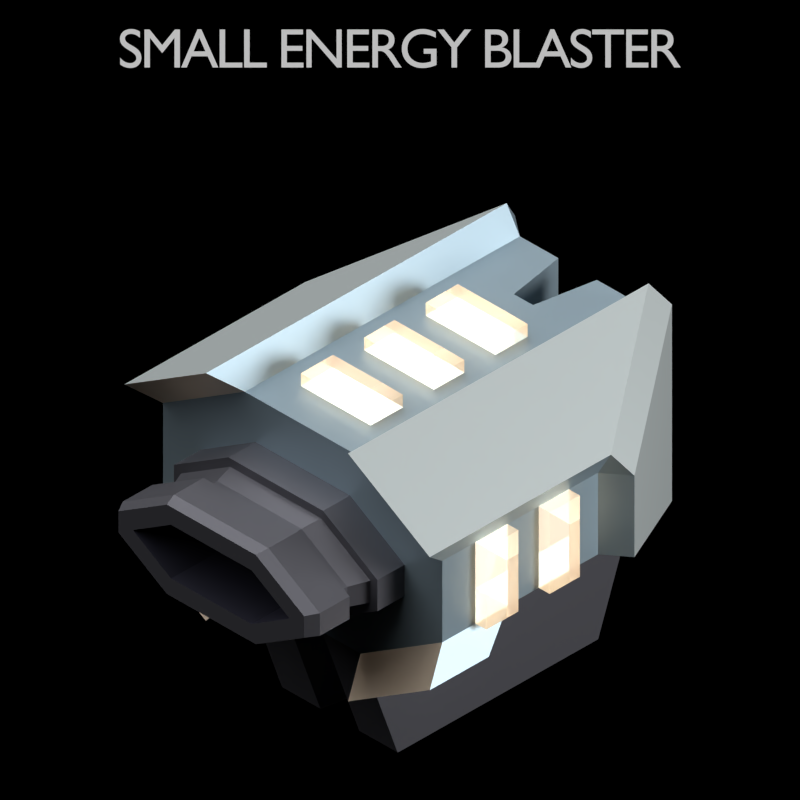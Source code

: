 # Source: Small_Energy_Blaster.blend  (saved by Blender 2.93.20; exported with 4.5.12 LTS)
import bpy
from mathutils import Matrix  # noqa: F401  (used for matrix-valued properties, if any)

bpy.ops.wm.read_factory_settings(use_empty=True)
scene = bpy.context.scene
scene.name = 'Scene'

# ---- collections
col_outfit_camera = bpy.data.collections.new('Outfit Camera'); scene.collection.children.link(col_outfit_camera)
col_top_camera = bpy.data.collections.new('Top Camera'); scene.collection.children.link(col_top_camera)
col_outfit = bpy.data.collections.new('Outfit'); scene.collection.children.link(col_outfit)

# ---- materials (node trees are filled in below, after node groups)
mat_material = bpy.data.materials.new('Material')
mat_9_001 = bpy.data.materials.new('9.001')
mat_9_001.diffuse_color = (0.1714, 0.1714, 0.1981, 1.0)
mat_9_002 = bpy.data.materials.new('9.002')
mat_9_002.diffuse_color = (0.4233, 0.5583, 0.6445, 1.0)
mat_9_003 = bpy.data.materials.new('9.003')
mat_9_003.diffuse_color = (0.05448, 0.05448, 0.08438, 1.0)
mat_9_004 = bpy.data.materials.new('9.004')
mat_9_004.diffuse_color = (1.0, 0.8228, 0.6376, 1.0)
mat_9_005 = bpy.data.materials.new('9.005')
mat_9_005.diffuse_color = (0.9047, 1.0, 1.0, 1.0)
mat_energy_glow = bpy.data.materials.new('Energy Glow')
mat_energy_glow.diffuse_color = (1.0, 0.8228, 0.6376, 1.0)

# ---- material node trees
mat_material.use_nodes = True; mat_material.node_tree.nodes.clear()
_N = mat_material.node_tree.nodes; _L = mat_material.node_tree.links
n0 = _N.new('ShaderNodeOutputMaterial'); n0.name = 'Material Output'; n0.location = (300, 300)
n1 = _N.new('ShaderNodeEmission'); n1.name = 'Emission'; n1.location = (10, 300)
n1.inputs[1].default_value = 0.5
_L.new(n1.outputs[0], n0.inputs[0])
n0.is_active_output = True
mat_9_001.use_nodes = True; mat_9_001.node_tree.nodes.clear()
_N = mat_9_001.node_tree.nodes; _L = mat_9_001.node_tree.links
n0 = _N.new('ShaderNodeOutputMaterial'); n0.name = 'Material Output'; n0.location = (300, 300)
n1 = _N.new('ShaderNodeBsdfPrincipled'); n1.name = 'Principled BSDF'; n1.location = (10, 300)
n1.distribution = 'GGX'
n1.subsurface_method = 'BURLEY'
n1.inputs[0].default_value = (0.1714, 0.1714, 0.1981, 1.0)
n1.inputs[1].default_value = 0.7
n1.inputs[3].default_value = 1.45
n1.inputs[27].default_value = (0.0, 0.0, 0.0, 1.0)
n1.inputs[28].default_value = 1.0
_L.new(n1.outputs[0], n0.inputs[0])
n0.is_active_output = True
mat_9_002.use_nodes = True; mat_9_002.node_tree.nodes.clear()
_N = mat_9_002.node_tree.nodes; _L = mat_9_002.node_tree.links
n0 = _N.new('ShaderNodeOutputMaterial'); n0.name = 'Material Output'; n0.location = (300, 300)
n1 = _N.new('ShaderNodeBsdfPrincipled'); n1.name = 'Principled BSDF'; n1.location = (10, 300)
n1.distribution = 'GGX'
n1.subsurface_method = 'BURLEY'
n1.inputs[0].default_value = (0.4233, 0.5583, 0.6445, 1.0)
n1.inputs[1].default_value = 0.7
n1.inputs[3].default_value = 1.45
n1.inputs[27].default_value = (0.0, 0.0, 0.0, 1.0)
n1.inputs[28].default_value = 1.0
_L.new(n1.outputs[0], n0.inputs[0])
n0.is_active_output = True
mat_9_003.use_nodes = True; mat_9_003.node_tree.nodes.clear()
_N = mat_9_003.node_tree.nodes; _L = mat_9_003.node_tree.links
n0 = _N.new('ShaderNodeOutputMaterial'); n0.name = 'Material Output'; n0.location = (300, 300)
n1 = _N.new('ShaderNodeBsdfPrincipled'); n1.name = 'Principled BSDF'; n1.location = (10, 300)
n1.distribution = 'GGX'
n1.subsurface_method = 'BURLEY'
n1.inputs[0].default_value = (0.05448, 0.05448, 0.08438, 1.0)
n1.inputs[1].default_value = 0.7
n1.inputs[3].default_value = 1.45
n1.inputs[27].default_value = (0.0, 0.0, 0.0, 1.0)
n1.inputs[28].default_value = 1.0
_L.new(n1.outputs[0], n0.inputs[0])
n0.is_active_output = True
mat_9_004.use_nodes = True; mat_9_004.node_tree.nodes.clear()
_N = mat_9_004.node_tree.nodes; _L = mat_9_004.node_tree.links
n0 = _N.new('ShaderNodeOutputMaterial'); n0.name = 'Material Output'; n0.location = (300, 300)
n1 = _N.new('ShaderNodeBsdfPrincipled'); n1.name = 'Principled BSDF'; n1.location = (10, 300)
n1.distribution = 'GGX'
n1.subsurface_method = 'BURLEY'
n1.inputs[0].default_value = (1.0, 0.8228, 0.6376, 1.0)
n1.inputs[1].default_value = 0.7
n1.inputs[3].default_value = 1.45
n1.inputs[27].default_value = (0.0, 0.0, 0.0, 1.0)
n1.inputs[28].default_value = 1.0
_L.new(n1.outputs[0], n0.inputs[0])
n0.is_active_output = True
mat_9_005.use_nodes = True; mat_9_005.node_tree.nodes.clear()
_N = mat_9_005.node_tree.nodes; _L = mat_9_005.node_tree.links
n0 = _N.new('ShaderNodeOutputMaterial'); n0.name = 'Material Output'; n0.location = (300, 300)
n1 = _N.new('ShaderNodeBsdfPrincipled'); n1.name = 'Principled BSDF'; n1.location = (10, 300)
n1.distribution = 'GGX'
n1.subsurface_method = 'BURLEY'
n1.inputs[0].default_value = (0.9047, 1.0, 1.0, 1.0)
n1.inputs[1].default_value = 0.7
n1.inputs[3].default_value = 1.45
n1.inputs[27].default_value = (0.0, 0.0, 0.0, 1.0)
n1.inputs[28].default_value = 1.0
_L.new(n1.outputs[0], n0.inputs[0])
n0.is_active_output = True
mat_energy_glow.use_nodes = True; mat_energy_glow.node_tree.nodes.clear()
_N = mat_energy_glow.node_tree.nodes; _L = mat_energy_glow.node_tree.links
n0 = _N.new('ShaderNodeOutputMaterial'); n0.name = 'Material Output'; n0.location = (-7, 273)
n1 = _N.new('ShaderNodeBsdfPrincipled'); n1.name = 'Principled BSDF'; n1.location = (-396, 273)
n1.distribution = 'GGX'
n1.subsurface_method = 'BURLEY'
n1.inputs[0].default_value = (1.0, 0.8228, 0.6376, 1.0)
n1.inputs[1].default_value = 0.7
n1.inputs[3].default_value = 1.45
n1.inputs[4].default_value = 0.75
n1.inputs[27].default_value = (0.0, 0.0, 0.0, 1.0)
n1.inputs[28].default_value = 1.0
n2 = _N.new('ShaderNodeEmission'); n2.name = 'Emission'; n2.location = (-71, 29)
n2.inputs[0].default_value = (1.0, 0.8228, 0.6376, 1.0)
n2.inputs[1].default_value = 7.5
_L.new(n1.outputs[0], n0.inputs[0])
_L.new(n2.outputs[0], n0.inputs[1])
n0.is_active_output = True

# ---- world
world_world = bpy.data.worlds.new('World'); scene.world = world_world
world_world.color = (0.0, 0.0, 0.0)
world_world.use_sun_shadow = False
world_world.sun_shadow_jitter_overblur = 0.0
world_world.cycles.sampling_method = 'NONE'
world_world.cycles.sample_map_resolution = 256

# ---- cameras
cam_camera_002 = bpy.data.cameras.new('Camera.002')
cam_camera_002.type = 'ORTHO'
cam_camera_002.clip_end = 100.0
cam_camera_002.lens = 496.0
cam_camera_002.sensor_width = 32.0
cam_camera_002.sensor_height = 18.0
cam_camera_002.ortho_scale = 1.1
cam_camera_002.show_background_images = True
cam_camera_002.dof.focus_distance = 0.0
cam_camera = bpy.data.cameras.new('Camera')
cam_camera.clip_end = 100.0
cam_camera.lens = 527.7
cam_camera.sensor_width = 32.0
cam_camera.sensor_height = 18.0
cam_camera.ortho_scale = 12.0
cam_camera.dof.focus_distance = 0.0

# ---- lights
light_lamp_002 = bpy.data.lights.new('Lamp.002', 'POINT')
light_lamp_002.transmission_factor = 0.0
light_lamp_002.cutoff_distance = 30.0
light_lamp_002.energy = 500.0
light_lamp_002.shadow_buffer_clip_start = 1.001
light_lamp_002.shadow_soft_size = 1.0
light_lamp_002.shadow_maximum_resolution = 0.006
light_lamp_002.use_absolute_resolution = True
light_lamp_002.cycles.use_multiple_importance_sampling = False
light_sun_002 = bpy.data.lights.new('Sun.002', 'SUN')
light_sun_002.transmission_factor = 0.0
light_sun_002.angle = 1.571
light_sun_002.energy = 2.5
light_sun_002.shadow_buffer_clip_start = 0.5
light_sun_002.shadow_soft_size = 1.0
light_sun_002.shadow_cascade_max_distance = 1000.0
light_sun_002.cycles.use_multiple_importance_sampling = False
light_point = bpy.data.lights.new('Point', 'POINT')
light_point.color = (0.7187, 0.8527, 1.0)
light_point.transmission_factor = 0.0
light_point.energy = 2000.0
light_point.shadow_buffer_clip_start = 0.5
light_point.shadow_soft_size = 0.1
light_point.shadow_maximum_resolution = 0.006
light_point.use_absolute_resolution = True
light_point.cycles.use_multiple_importance_sampling = False
light_sun = bpy.data.lights.new('Sun', 'SUN')
light_sun.transmission_factor = 0.0
light_sun.angle = 0.1993
light_sun.energy = 5.0
light_sun.shadow_buffer_clip_start = 0.5
light_sun.shadow_soft_size = 0.1
light_sun.shadow_cascade_max_distance = 1000.0
light_sun.cycles.use_multiple_importance_sampling = False

# ---- meshes
me_cylinder_001 = bpy.data.meshes.new('Cylinder.001')
me_cylinder_001.from_pydata([(0.0921, -0.2672, 0.4538), (-0.0921, -0.2672, 0.4538), (-0.1124, 0.2672, 0.5276), (-0.198, -0.2672, 0.3898), (-0.2715, 0.03528, 0.4317), (-0.198, -0.2672, 0.3378), (-0.2715, 0.03528, 0.296), (-0.0921, -0.2672, 0.2739), (-0.1124, 0.2672, 0.2), (0.0921, -0.2672, 0.2739), (0.1124, 0.2672, 0.2), (0.198, -0.2672, 0.3378), (0.198, -0.2672, 0.3898), (0.2715, 0.03528, 0.4317), (-0.2715, -0.2672, 0.4317), (-0.2715, -0.2672, 0.296), (-0.1124, -0.2672, 0.2), (0.2715, -0.2672, 0.296), (0.2715, -0.2672, 0.4317), (0.08824, -0.3198, 0.4398), (-0.08824, -0.3198, 0.4398), (-0.1841, -0.3198, 0.3819), (-0.1841, -0.3198, 0.3457), (-0.08824, -0.3198, 0.2879), (0.08824, -0.3198, 0.2879), (0.1841, -0.3198, 0.3457), (0.1841, -0.3198, 0.3819), (-0.138, 0.2672, 0.5705), (-0.138, -0.3172, 0.5705), (-0.297, -0.3172, 0.4746), (-0.297, 0.03528, 0.4746), (0.138, -0.3172, 0.5705), (0.138, 0.2672, 0.5705), (0.297, 0.03528, 0.4746), (0.297, -0.3172, 0.4746), (0.3117, 0.06621, 0.296), (0.1527, 0.2981, 0.2), (0.3117, 0.06621, 0.4317), (0.1527, 0.2981, 0.5276), (-0.3117, 0.06621, 0.4317), (-0.1527, 0.2981, 0.5276), (-0.3117, 0.06621, 0.296), (-0.1527, 0.2981, 0.2), (-0.03748, -0.2672, 0.2), (-0.03748, 0.2672, 0.2), (-0.01874, 0.1619, 0.5276), (0.01874, 0.1619, 0.2), (-0.0921, -0.3198, 0.4538), (-0.198, -0.3198, 0.3898), (-0.198, -0.3198, 0.3378), (-0.0921, -0.3198, 0.2739), (0.0921, -0.3198, 0.2739), (0.198, -0.3198, 0.3378), (0.198, -0.3198, 0.3898), (0.0921, -0.3198, 0.4538), (-0.08192, -0.3514, 0.4343), (-0.1709, -0.3514, 0.3806), (-0.1709, -0.3514, 0.347), (-0.08192, -0.3514, 0.2933), (0.08192, -0.3514, 0.2933), (0.1709, -0.3514, 0.347), (0.1709, -0.3514, 0.3806), (0.08192, -0.3514, 0.4343), (-0.08192, -0.368, 0.4343), (-0.1709, -0.368, 0.3806), (-0.1709, -0.368, 0.347), (-0.08192, -0.368, 0.2933), (0.08192, -0.368, 0.2933), (0.1709, -0.368, 0.347), (0.1709, -0.368, 0.3806), (0.08192, -0.368, 0.4343), (-0.09188, -0.368, 0.4429), (-0.1917, -0.368, 0.3827), (-0.1917, -0.368, 0.345), (-0.09188, -0.368, 0.2847), (0.09188, -0.368, 0.2847), (0.1917, -0.368, 0.345), (0.1917, -0.368, 0.3827), (0.09188, -0.368, 0.4429), (-0.09188, -0.4256, 0.4429), (-0.1917, -0.4256, 0.3827), (-0.1917, -0.4256, 0.345), (-0.09188, -0.4256, 0.2847), (0.09188, -0.4256, 0.2847), (0.1917, -0.4256, 0.345), (0.1917, -0.4256, 0.3827), (0.09188, -0.4256, 0.4429), (-0.07834, -0.445, 0.4086), (-0.151, -0.445, 0.3648), (-0.151, -0.445, 0.3629), (-0.07834, -0.445, 0.319), (0.07834, -0.445, 0.319), (0.151, -0.445, 0.3629), (0.151, -0.445, 0.3648), (0.07834, -0.445, 0.4086), (-0.0865, -0.445, 0.4383), (-0.1805, -0.445, 0.3816), (-0.1805, -0.445, 0.3461), (-0.0865, -0.445, 0.2894), (0.0865, -0.445, 0.2894), (0.1805, -0.445, 0.3461), (0.1805, -0.445, 0.3816), (0.0865, -0.445, 0.4383), (-0.07834, -0.2344, 0.4086), (-0.151, -0.2344, 0.3648), (-0.151, -0.2344, 0.3629), (-0.07834, -0.2344, 0.319), (0.07834, -0.2344, 0.319), (0.151, -0.2344, 0.3629), (0.151, -0.2344, 0.3648), (0.07834, -0.2344, 0.4086), (-0.2715, -0.02083, 0.4317), (-0.2715, -0.02083, 0.296), (-0.2715, -0.07972, 0.4317), (-0.2715, -0.07972, 0.296), (-0.2715, -0.1403, 0.4317), (-0.2715, -0.1403, 0.296), (-0.1124, -0.04304, 0.2), (-0.2715, -0.2029, 0.4317), (-0.2715, -0.2029, 0.296), (0.2715, -0.2029, 0.296), (0.2715, -0.2029, 0.4317), (0.1124, -0.04304, 0.2), (0.2715, -0.1403, 0.296), (0.2715, -0.1403, 0.4317), (0.2715, -0.07972, 0.296), (0.2715, -0.07972, 0.4317), (0.2715, -0.02083, 0.296), (0.2715, -0.02083, 0.4317), (0.2715, 0.03528, 0.296), (-0.2973, -0.2029, 0.2532), (-0.2973, -0.3172, 0.2532), (-0.1383, -0.3172, 0.1572), (-0.1383, -0.1537, 0.1572), (0.1383, -0.3172, 0.1572), (0.2973, -0.3172, 0.2532), (0.2973, -0.2029, 0.2532), (0.1383, -0.1537, 0.1572), (0.1124, 0.2672, 0.5276), (-0.1124, -0.2672, 0.5276), (0.1124, -0.2672, 0.5276), (0.03748, 0.2672, 0.5276), (-0.03748, 0.2672, 0.5276), (0.01874, 0.1619, 0.5276), (-0.03748, 0.1949, 1.386e-07), (0.03748, 0.2672, 0.2), (-0.01874, 0.08961, 1.522e-07), (0.1124, 0.1949, -7.836e-08), (0.06786, -0.2029, 0.5276), (-0.06786, -0.2029, 0.5276), (0.06786, -0.1403, 0.5276), (-0.06786, -0.1403, 0.5276), (0.06786, -0.07972, 0.5276), (-0.06786, -0.07972, 0.5276), (0.06786, -0.02083, 0.5276), (-0.06786, -0.02083, 0.5276), (-0.06786, 0.1024, 0.5276), (0.06786, 0.1024, 0.5276), (-0.06786, 0.03977, 0.5276), (0.06786, 0.03977, 0.5276), (-0.01874, 0.1619, 0.2), (0.03748, 0.1949, 1.34e-07), (0.01874, 0.08961, 1.322e-07), (-0.1124, 0.1949, -7.091e-08), (0.03748, -0.2672, 0.2), (0.1124, -0.2672, 0.2), (0.01874, -0.1619, 0.2), (-0.01874, -0.1619, 0.2), (-0.03748, -0.1949, 1.674e-07), (0.03748, -0.1949, 1.665e-07), (0.01874, -0.08961, 1.492e-07), (-0.01874, -0.08961, 1.66e-07), (-0.1124, -0.1949, -4.399e-08), (0.1124, -0.1949, -6.634e-08), (-0.3123, -0.1601, 0.4119), (-0.2925, -0.1403, 0.4317), (-0.2925, -0.1403, 0.296), (-0.3123, -0.1601, 0.3158), (-0.3123, -0.1831, 0.4119), (-0.2925, -0.2029, 0.4317), (-0.2925, -0.2029, 0.296), (-0.3123, -0.1831, 0.3158), (-0.3123, -0.04063, 0.4119), (-0.2925, -0.02083, 0.4317), (-0.2925, -0.02083, 0.296), (-0.3123, -0.04063, 0.3158), (-0.3123, -0.05992, 0.4119), (-0.2925, -0.07972, 0.4317), (-0.2925, -0.07972, 0.296), (-0.3123, -0.05992, 0.3158), (0.3123, -0.1831, 0.4119), (0.2925, -0.2029, 0.4317), (0.2925, -0.2029, 0.296), (0.3123, -0.1831, 0.3158), (0.2925, -0.1403, 0.296), (0.3123, -0.1601, 0.3158), (0.3123, -0.1601, 0.4119), (0.2925, -0.1403, 0.4317), (0.3123, -0.05992, 0.4119), (0.2925, -0.07972, 0.4317), (0.2925, -0.07972, 0.296), (0.3123, -0.05992, 0.3158), (0.2925, -0.02083, 0.296), (0.3123, -0.04063, 0.3158), (0.3123, -0.04063, 0.4119), (0.2925, -0.02083, 0.4317), (-0.04806, -0.1831, 0.5685), (-0.06786, -0.2029, 0.5487), (0.06786, -0.2029, 0.5487), (0.04806, -0.1831, 0.5685), (0.06786, -0.1403, 0.5487), (0.04806, -0.1601, 0.5685), (-0.04806, -0.1601, 0.5685), (-0.06786, -0.1403, 0.5487), (-0.04806, -0.05992, 0.5685), (-0.06786, -0.07972, 0.5487), (0.06786, -0.07972, 0.5487), (0.04806, -0.05992, 0.5685), (0.06786, -0.02083, 0.5487), (0.04806, -0.04063, 0.5685), (-0.04806, -0.04063, 0.5685), (-0.06786, -0.02083, 0.5487), (0.04806, 0.08259, 0.5685), (0.06786, 0.1024, 0.5487), (-0.06786, 0.1024, 0.5487), (-0.04806, 0.08259, 0.5685), (-0.06786, 0.03977, 0.5487), (-0.04806, 0.05957, 0.5685), (0.04806, 0.05957, 0.5685), (0.06786, 0.03977, 0.5487)], [], [(111, 4, 6, 112), (112, 6, 8), (18, 121, 34), (13, 129, 35, 37), (33, 34, 121, 124, 126, 128), (140, 18, 34, 31), (11, 12, 53, 52), (8, 6, 41, 42), (141, 138, 10, 145), (3, 1, 139, 14), (5, 3, 14, 15), (7, 5, 15, 16), (7, 16, 43), (11, 9, 165, 17), (12, 11, 17, 18), (0, 12, 18, 140), (23, 24, 59, 58), (3, 5, 49, 48), (12, 0, 54, 53), (9, 11, 52, 51), (5, 7, 50, 49), (1, 3, 48, 47), (118, 14, 29), (14, 139, 28, 29), (129, 127, 10), (128, 127, 129, 13), (35, 36, 38, 37), (129, 10, 36, 35), (10, 138, 38, 36), (39, 40, 42, 41), (39, 30, 27, 40), (2, 8, 42, 40), (6, 4, 39, 41), (33, 37, 38, 32), (13, 37, 33), (30, 39, 4), (40, 27, 2), (138, 32, 38), (0, 1, 47, 54), (7, 9, 51, 50), (22, 23, 58, 57), (165, 9, 164), (1, 0, 140, 139), (2, 142, 44, 8), (44, 142, 45, 160), (45, 143, 46, 160), (141, 145, 46, 143), (142, 2, 45), (21, 20, 47, 48), (22, 21, 48, 49), (23, 22, 49, 50), (20, 19, 54, 47), (25, 24, 51, 52), (26, 25, 52, 53), (19, 26, 53, 54), (24, 23, 50, 51), (55, 56, 64, 63), (26, 19, 62, 61), (19, 20, 55, 62), (20, 21, 56, 55), (24, 25, 60, 59), (21, 22, 57, 56), (25, 26, 61, 60), (63, 64, 72, 71), (59, 67, 66, 58), (62, 55, 63, 70), (59, 60, 68, 67), (56, 57, 65, 64), (60, 61, 69, 68), (57, 58, 66, 65), (67, 75, 74, 66), (61, 62, 70, 69), (75, 83, 82, 74), (77, 78, 86, 85), (70, 63, 71, 78), (67, 68, 76, 75), (64, 65, 73, 72), (68, 69, 77, 76), (65, 66, 74, 73), (69, 70, 78, 77), (82, 83, 99, 98), (85, 86, 102, 101), (71, 72, 80, 79), (78, 71, 79, 86), (75, 76, 84, 83), (72, 73, 81, 80), (76, 77, 85, 84), (73, 74, 82, 81), (87, 103, 110, 94), (88, 89, 105, 104), (91, 92, 108, 107), (79, 80, 96, 95), (83, 84, 100, 99), (80, 81, 97, 96), (84, 85, 101, 100), (81, 82, 98, 97), (86, 79, 95, 102), (88, 87, 95, 96), (89, 88, 96, 97), (90, 89, 97, 98), (87, 94, 102, 95), (92, 91, 99, 100), (93, 92, 100, 101), (94, 93, 101, 102), (91, 90, 98, 99), (110, 103, 104, 105, 106, 107, 108, 109), (92, 93, 109, 108), (89, 90, 106, 105), (90, 91, 107, 106), (93, 94, 110, 109), (87, 88, 104, 103), (4, 111, 30), (112, 114, 188, 184), (115, 113, 114, 116), (116, 114, 117), (139, 2, 27, 28), (116, 119, 180, 176), (14, 118, 119, 15), (16, 132, 133), (111, 113, 115, 118, 29, 30), (157, 143, 45, 156), (27, 30, 29, 28), (120, 17, 135, 136), (18, 17, 120, 121), (198, 201, 203, 204), (123, 122, 125), (124, 123, 125, 126), (125, 127, 202, 200), (13, 33, 128), (140, 138, 143, 157, 159, 154, 152, 150, 148), (10, 147, 161, 145), (131, 130, 133, 132), (16, 15, 131, 132), (15, 119, 130, 131), (135, 134, 137, 136), (134, 165, 137), (17, 165, 134, 135), (117, 133, 130, 116), (119, 116, 130), (122, 123, 136, 137), (120, 136, 123), (138, 141, 143), (153, 151, 150, 152), (44, 144, 163, 8), (145, 161, 162, 46), (122, 173, 147, 10), (160, 146, 144, 44), (170, 171, 146, 162), (46, 162, 146, 160), (118, 115, 175, 179), (178, 174, 177, 181), (111, 112, 184, 183), (119, 118, 179, 180), (113, 111, 183, 187), (121, 120, 192, 191), (114, 113, 187, 188), (186, 182, 185, 189), (124, 121, 191, 197), (120, 123, 194, 192), (123, 124, 197, 194), (190, 193, 195, 196), (128, 126, 199, 205), (126, 125, 200, 199), (149, 148, 208, 207), (127, 128, 205, 202), (117, 8, 163, 172), (138, 140, 31, 32), (214, 217, 219, 220), (152, 154, 218, 216), (151, 149, 207, 213), (148, 150, 210, 208), (150, 151, 213, 210), (206, 209, 211, 212), (155, 153, 215, 221), (153, 152, 216, 215), (157, 156, 224, 223), (154, 155, 221, 218), (159, 157, 223, 229), (156, 158, 226, 224), (158, 159, 229, 226), (222, 225, 227, 228), (172, 163, 144, 146, 171, 168), (173, 122, 165), (43, 16, 172, 168), (164, 166, 170, 169), (167, 43, 168, 171), (166, 167, 171, 170), (159, 158, 155, 154), (16, 117, 172), (165, 164, 169, 173), (147, 173, 169, 170, 162, 161), (43, 167, 166, 164), (175, 176, 177, 174), (174, 178, 179, 175), (176, 180, 181, 177), (178, 181, 180, 179), (183, 184, 185, 182), (182, 186, 187, 183), (184, 188, 189, 185), (186, 189, 188, 187), (191, 192, 193, 190), (195, 193, 192, 194), (197, 191, 190, 196), (196, 195, 194, 197), (199, 200, 201, 198), (203, 201, 200, 202), (205, 199, 198, 204), (204, 203, 202, 205), (207, 208, 209, 206), (211, 209, 208, 210), (213, 207, 206, 212), (212, 211, 210, 213), (215, 216, 217, 214), (219, 217, 216, 218), (221, 215, 214, 220), (220, 219, 218, 221), (223, 224, 225, 222), (227, 225, 224, 226), (229, 223, 222, 228), (228, 227, 226, 229), (115, 116, 176, 175), (9, 7, 43, 164), (114, 112, 8, 117), (122, 137, 165), (153, 155, 158, 156, 45, 2, 139, 149, 151), (148, 149, 139, 140), (122, 10, 127, 125), (133, 117, 16), (33, 32, 31, 34)])
me_cylinder_001.polygons.foreach_set('material_index', [1, 4, 1, 1, 1, 3, 0, 4, 1, 1, 1, 1, 1, 1, 1, 1, 0, 0, 0, 0, 0, 0, 1, 3, 4, 1, 4, 4, 1, 4, 4, 1, 1, 4, 1, 1, 1, 1, 0, 0, 0, 1, 1, 1, 1, 1, 1, 1, 0, 0, 0, 0, 0, 0, 0, 0, 0, 0, 0, 0, 0, 0, 0, 0, 0, 0, 0, 0, 0, 0, 0, 0, 0, 0, 0, 0, 0, 0, 0, 0, 0, 0, 0, 0, 0, 0, 0, 0, 2, 2, 2, 0, 0, 0, 0, 0, 0, 0, 0, 0, 0, 0, 0, 0, 0, 2, 2, 2, 2, 2, 2, 1, 5, 1, 4, 1, 5, 1, 1, 1, 1, 4, 1, 1, 5, 4, 1, 5, 1, 1, 0, 4, 3, 1, 4, 1, 3, 4, 1, 4, 1, 1, 1, 0, 0, 0, 0, 0, 0, 5, 5, 5, 5, 5, 5, 5, 5, 5, 5, 5, 5, 5, 5, 5, 5, 0, 1, 5, 5, 5, 5, 5, 5, 5, 5, 5, 5, 5, 5, 5, 5, 0, 0, 0, 0, 0, 0, 1, 0, 0, 0, 0, 5, 5, 5, 5, 5, 5, 5, 5, 5, 5, 5, 5, 5, 5, 5, 5, 5, 5, 5, 5, 5, 5, 5, 5, 5, 5, 5, 5, 5, 1, 4, 1, 1, 1, 4, 1, 4])
me_cylinder_001.materials.append(mat_9_001)
me_cylinder_001.materials.append(mat_9_002)
me_cylinder_001.materials.append(mat_9_003)
me_cylinder_001.materials.append(mat_9_004)
me_cylinder_001.materials.append(mat_9_005)
me_cylinder_001.materials.append(mat_energy_glow)
me_cylinder_001.use_remesh_preserve_volume = False
me_cylinder_001.use_remesh_preserve_attributes = False
me_cylinder_001.use_mirror_vertex_groups = False
me_cylinder_001.update()

# ---- curves / text
txt_text_001 = bpy.data.curves.new('Text.001', 'FONT')
txt_text_001.dimensions = '2D'
txt_text_001.body = 'SMALL ENERGY BLASTER'
txt_text_001.materials.append(mat_material)
txt_text_001.use_path_clamp = True
txt_text_001.space_line = 0.8
txt_text_001.space_character = 0.9

# ---- objects
ob_camera_002 = bpy.data.objects.new('Camera.002', cam_camera_002)
ob_lamp_002 = bpy.data.objects.new('Lamp.002', light_lamp_002)
ob_sun_002 = bpy.data.objects.new('Sun.002', light_sun_002)
ob_text_001 = bpy.data.objects.new('Text.001', txt_text_001)
ob_top_camera = bpy.data.objects.new('Top Camera', cam_camera)
ob_top_point = bpy.data.objects.new('Top Point', light_point)
ob_top_sun = bpy.data.objects.new('Top Sun', light_sun)
ob_small_energy_blaster = bpy.data.objects.new('Small Energy Blaster', me_cylinder_001)

# ---- transforms, parenting, visibility, modifiers, constraints
ob_camera_002.location = (9.655, -9.733, 9.842)
ob_camera_002.rotation_euler = (0.9696, 4.792e-10, 0.7854)
ob_camera_002.lock_rotations_4d = False
ob_camera_002.empty_display_type = 'ARROWS'
ob_camera_002.color = (0.0, 0.0, 0.0, 0.0)
ob_camera_002.display_type = 'WIRE'
ob_camera_002.lineart.crease_threshold = 0.0
ob_lamp_002.location = (3.856, 1.568, 1.311)
ob_lamp_002.rotation_euler = (0.6503, 0.05522, 3.437)
ob_lamp_002.lock_rotations_4d = False
ob_lamp_002.empty_display_type = 'ARROWS'
ob_lamp_002.color = (0.0, 0.0, 0.0, 0.0)
ob_lamp_002.lineart.crease_threshold = 0.0
ob_sun_002.location = (-7.599, 0.7973, 4.7)
ob_sun_002.rotation_euler = (-0.4189, -0.1396, 1.78)
ob_sun_002.lineart.crease_threshold = 0.0
ob_text_001.location = (1.077, -1.704, 2.342)
ob_text_001.rotation_euler = (0.9696, -0.0, 0.7854)
ob_text_001.scale = (0.07661, 0.07661, 0.07661)
ob_text_001.lineart.crease_threshold = 0.0
ob_top_camera.location = (0.0, 0.0, 30.0)
ob_top_camera.rotation_euler = (0.0, -0.0, -3.142)
ob_top_camera.lock_rotations_4d = False
ob_top_camera.empty_display_type = 'ARROWS'
ob_top_camera.color = (0.0, 0.0, 0.0, 0.0)
ob_top_camera.display_type = 'WIRE'
ob_top_camera.lineart.crease_threshold = 0.0
ob_top_point.location = (12.34, 10.56, 11.79)
ob_top_point.rotation_euler = (0.0, -0.0, -3.142)
ob_top_point.lineart.crease_threshold = 0.0
ob_top_sun.location = (-15.0, -13.0, 18.0)
ob_top_sun.rotation_euler = (2.079e-08, 1.134, -2.269)
ob_top_sun.lineart.crease_threshold = 0.0
ob_small_energy_blaster.location = (0.0, 0.0, 0.0)
ob_small_energy_blaster.lineart.crease_threshold = 0.0
_m = ob_small_energy_blaster.modifiers.new('EdgeSplit', 'EDGE_SPLIT')

# ---- collection membership
col_outfit_camera.objects.link(ob_camera_002)
col_outfit_camera.objects.link(ob_lamp_002)
col_outfit_camera.objects.link(ob_sun_002)
col_outfit_camera.objects.link(ob_text_001)
col_top_camera.objects.link(ob_top_camera)
col_top_camera.objects.link(ob_top_point)
col_top_camera.objects.link(ob_top_sun)
col_outfit.objects.link(ob_small_energy_blaster)
def _layer_coll(name, lc=None):
    lc = lc or bpy.context.view_layer.layer_collection
    for c in lc.children:
        if c.name == name: return c
        r = _layer_coll(name, c)
        if r: return r
_layer_coll('Top Camera').exclude = True

# ---- scene / render settings (as saved in the file)
scene.camera = ob_camera_002
scene.frame_start = 1; scene.frame_end = 1; scene.frame_set(1)
scene.render.engine = 'CYCLES'
scene.render.image_settings.compression = 90
scene.render.resolution_x = 800
scene.render.resolution_y = 800
scene.render.dither_intensity = 0.0
scene.render.film_transparent = True
scene.cycles.samples = 96
scene.cycles.sampling_pattern = 'TABULATED_SOBOL'
scene.cycles.light_sampling_threshold = 0.0
scene.cycles.use_adaptive_sampling = False
scene.cycles.use_light_tree = False
scene.cycles.blur_glossy = 0.0
scene.cycles.volume_bounces = 1
scene.cycles.pixel_filter_type = 'GAUSSIAN'
scene.cycles.sample_clamp_indirect = 0.0
scene.view_settings.view_transform = 'Standard'
bpy.context.view_layer.update()
